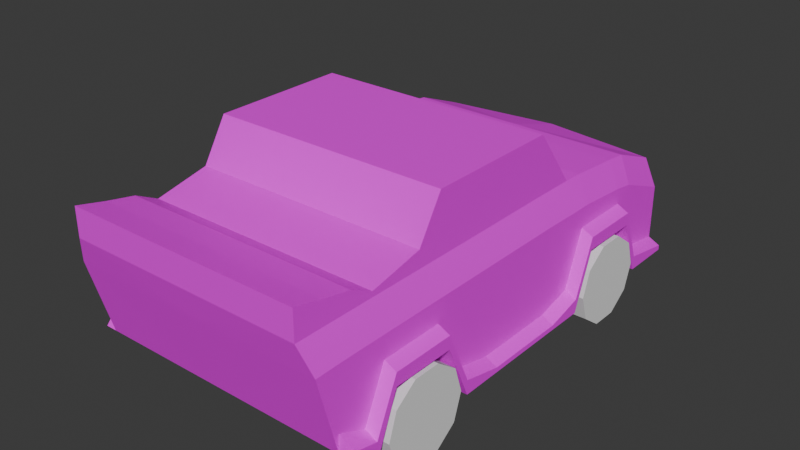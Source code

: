 # Source: Car.blend  (saved by Blender 4.1.24; exported with 4.5.12 LTS)
import bpy
from mathutils import Matrix  # noqa: F401  (used for matrix-valued properties, if any)

bpy.ops.wm.read_factory_settings(use_empty=True)
scene = bpy.context.scene
scene.name = 'Scene'

# ---- collections
col_collection = bpy.data.collections.new('Collection'); scene.collection.children.link(col_collection)

# ---- images (referenced by path relative to the original .blend; pixels are not part of the script)
import os
ASSET_DIR = os.environ.get("B2B_ASSET_DIR", "")  # directory of the original .blend (textures are referenced by path, not embedded)
HERE = os.path.dirname(os.path.abspath(__file__))  # packed textures are extracted next to this script under _unpacked/

def load_image(name, relpath, width, height, colorspace="sRGB"):
    """Load a texture the original file referenced (path relative to the .blend, or extracted next to this script)."""
    p = next((c for c in (os.path.join(HERE, relpath), os.path.join(ASSET_DIR, relpath)) if relpath and os.path.exists(c)), "")
    if p:
        img = bpy.data.images.load(p, check_existing=True)
        img.name = name
    else:  # same state as the original file: an image datablock whose file is absent (Cycles renders it pink)
        img = bpy.data.images.new(name, width, height)
        img.source = "FILE"
        img.filepath = "//" + (relpath or name)
    img.colorspace_settings.name = colorspace
    return img
img_cone_island_joy_16_1x_png = load_image('Cone_island-joy-16-1x.png', 'Cone_island-joy-16-1x.png', 1024, 1024, 'sRGB')

# ---- materials (node trees are filled in below, after node groups)
mat_atlas = bpy.data.materials.new('Atlas')
mat_atlas.use_transparent_shadow = False

# ---- material node trees
mat_atlas.use_nodes = True; mat_atlas.node_tree.nodes.clear()
_N = mat_atlas.node_tree.nodes; _L = mat_atlas.node_tree.links
n0 = _N.new('ShaderNodeBsdfPrincipled'); n0.name = 'BSDF Principista'; n0.location = (10, 300)
n1 = _N.new('ShaderNodeOutputMaterial'); n1.name = 'Material'; n1.location = (300, 300)
n2 = _N.new('ShaderNodeTexImage'); n2.name = 'Imagen'; n2.location = (-361, 289)
n2.image = img_cone_island_joy_16_1x_png
_L.new(n0.outputs[0], n1.inputs[0])
_L.new(n2.outputs[0], n0.inputs[0])
n1.is_active_output = True

# ---- world
world_world = bpy.data.worlds.new('World'); scene.world = world_world
world_world.use_nodes = True; world_world.node_tree.nodes.clear()
_N = world_world.node_tree.nodes; _L = world_world.node_tree.links
n0 = _N.new('ShaderNodeOutputWorld'); n0.name = 'World Output'; n0.location = (300, 300)
n1 = _N.new('ShaderNodeBackground'); n1.name = 'Background'; n1.location = (10, 300)
n1.inputs[0].default_value = (0.05088, 0.05088, 0.05088, 1.0)
_L.new(n1.outputs[0], n0.inputs[0])
n0.is_active_output = True
world_world.color = (0.05088, 0.05088, 0.05088)
world_world.use_sun_shadow = False
world_world.sun_shadow_jitter_overblur = 0.0

# ---- meshes
me_plano = bpy.data.meshes.new('Plano')
me_plano.from_pydata([(-0.6801, -0.559, -2.415e-08), (1.0, 1.078, 0.0), (-1.0, 0.1181, 0.0), (-1.0, -0.04875, 0.0), (-0.5448, -0.3743, -3.437e-08), (1.0, -0.3743, 0.0), (1.0, -0.04875, 0.0), (1.0, 0.1181, 0.0), (1.0, 0.5353, 0.0), (1.0, 0.8482, 0.0), (1.0, 0.6033, 3.553e-15), (1.0, 0.779, 3.553e-15), (-0.55, -0.1293, -3.397e-08), (-0.3659, -0.04875, 2.762e-08), (-0.3659, -0.3743, 2.762e-08), (-0.4218, -0.3021, -4.365e-08), (1.007, -0.3021, -5.078e-10), (-0.0609, 1.064, 4.597e-09), (-0.3659, -0.559, 2.762e-08), (1.007, -0.1293, -5.078e-10), (-0.3659, 0.1181, 2.762e-08), (-0.4439, 0.5178, 0.081), (-0.2839, 0.8482, 2.143e-08), (-0.3571, 0.6033, 2.696e-08), (-0.3082, 0.779, 2.327e-08), (-0.3659, -0.3021, 2.762e-08), (-0.3659, -0.1293, 2.762e-08), (0.5, -0.04875, 0.0), (0.5, -0.3743, 0.0), (0.8772, 1.078, -2.848e-08), (0.5, 0.1181, 0.0), (0.5, 0.5353, 0.0), (0.5, 0.8482, 0.0), (0.187, 0.6033, 2.363e-08), (0.187, 0.779, 2.363e-08), (0.1904, -0.3021, 2.338e-08), (0.1904, -0.1293, 2.338e-08), (-0.6063, -0.4666, -2.972e-08), (0.7884, -0.4666, 1.598e-08), (-0.3659, -0.4666, 2.762e-08), (0.5, -0.4666, 0.0), (-0.9209, 0.4123, 0.081), (1.0, 0.3948, 0.0), (-0.3684, 0.3948, 2.781e-08), (0.5, 0.3948, 0.0), (-0.6063, -0.4666, 1.312), (-0.6801, -0.559, 1.312), (1.0, 0.8565, 1.431), (1.0, 1.027, 1.431), (-0.9257, 0.3664, 1.312), (-0.9257, 0.1534, 1.312), (-0.9292, -0.02373, 1.312), (-0.4218, -0.3021, 1.312), (-0.5448, -0.3743, 1.312), (0.7884, -0.4666, 1.431), (1.0, -0.3743, 1.431), (0.3807, -0.09591, 1.431), (1.0, -0.0154, 1.431), (1.0, 0.1181, 1.431), (1.0, 0.3948, 1.431), (1.0, 0.5143, 1.431), (0.374, 0.7873, 1.431), (-0.3659, -0.3743, 1.312), (-0.3659, -0.04875, 1.312), (-0.4485, 0.1534, 1.312), (0.374, 0.5823, 1.431), (-0.3571, 0.6033, 1.312), (-0.3082, 0.779, 1.312), (-0.5474, -0.09937, 1.312), (0.7773, -0.0154, 1.431), (0.7239, -0.3743, 1.431), (0.3807, -0.3021, 1.431), (0.8813, 1.027, 1.431), (-0.0609, 1.014, 1.312), (-0.3659, -0.559, 1.312), (-0.3659, -0.3021, 1.312), (0.8813, 0.1181, 1.431), (-0.4454, -0.09937, 1.312), (0.7773, 0.5143, 1.431), (-0.4482, 0.4707, 1.312), (0.7773, 0.8565, 1.431), (-0.2839, 0.8482, 1.312), (0.1679, 0.5823, 1.431), (0.1679, 0.7873, 1.431), (0.1726, -0.3021, 1.431), (0.1712, -0.09591, 1.431), (-0.4506, 0.3951, 1.312), (-0.3659, -0.4666, 1.312), (0.8813, 0.3948, 1.431), (0.5849, -0.4666, 1.431), (1.0, 0.8565, 1.561), (1.0, 1.027, 1.561), (0.7884, -0.4666, 1.561), (1.0, -0.3743, 1.561), (0.3807, -0.09591, 1.561), (1.0, -0.0154, 1.561), (1.0, 0.1181, 1.561), (1.0, 0.3948, 1.561), (1.0, 0.5143, 1.561), (0.374, 0.7873, 1.561), (0.374, 0.5823, 1.561), (0.3807, -0.3021, 1.561), (0.8434, -0.0154, 1.561), (0.79, -0.3743, 1.561), (0.9474, 1.027, 1.561), (0.9474, 0.1181, 1.561), (0.8434, 0.5143, 1.561), (0.8434, 0.8565, 1.561), (0.234, 0.5823, 1.561), (0.234, 0.7873, 1.561), (0.2387, -0.3021, 1.561), (0.2374, -0.09591, 1.561), (0.9474, 0.3948, 1.561), (0.7279, -0.4509, 1.561), (-0.1388, -0.04875, 2.038e-08), (-0.1388, -0.3743, 2.038e-08), (0.2658, 1.078, -1.017e-08), (-0.1388, 0.1181, 2.038e-08), (-0.1379, 0.5353, 2.032e-08), (-0.07825, 0.8482, 1.581e-08), (-0.2144, 0.6033, 2.609e-08), (-0.1783, 0.779, 2.336e-08), (-0.22, -0.3021, 2.651e-08), (-0.22, -0.1293, 2.651e-08), (-0.04423, -0.5348, 2.314e-08), (-0.1388, -0.4666, 2.038e-08), (-0.1406, 0.3948, 2.052e-08), (-0.06581, -0.04875, 1.431), (-0.06581, -0.3743, 1.431), (0.2689, 1.027, 1.431), (-0.06581, 0.1181, 1.431), (-0.05729, 0.5353, 1.431), (0.02581, 0.8482, 1.431), (-0.05729, 0.6033, 1.431), (-0.01007, 0.779, 1.431), (-0.06581, -0.3021, 1.431), (-0.06581, -0.1293, 1.431), (-0.05854, -0.5348, 1.431), (-0.06357, -0.4666, 1.431), (-0.06581, 0.3948, 1.431), (-0.9209, 0.4123, 1.231), (-0.9292, 0.0882, 1.312), (-0.4454, 0.0882, 1.312), (-0.3684, 0.3948, 1.312), (-0.4439, 0.5178, 1.231), (-1.0, 0.1181, 1.312), (-1.0, -0.04875, 1.312), (-0.3659, 0.1181, 1.312), (-0.55, -0.1293, 1.312), (-0.3659, -0.1293, 1.312), (-0.4454, -0.04875, 1.312), (-0.3648, 0.5353, 2.754e-08), (-1.0, 0.3948, 0.0), (-0.3648, 0.5353, 1.312), (-1.0, 0.3948, 1.312), (-0.9276, 0.1181, 1.312)], [], [(32, 9, 1, 29), (40, 38, 5, 28), (36, 19, 6, 27), (44, 42, 8, 31), (34, 11, 9, 32), (31, 8, 10, 33), (3, 13, 20, 2), (4, 14, 25, 15), (28, 5, 16, 35), (34, 33, 10, 11), (35, 16, 19, 36), (15, 25, 26, 12), (152, 43, 151), (114, 27, 30, 117), (12, 26, 13, 3), (37, 39, 14, 4), (122, 35, 36, 123), (121, 120, 33, 34), (115, 28, 35, 122), (118, 31, 33, 120), (121, 34, 32, 119), (126, 44, 31, 118), (6, 7, 30, 27), (123, 36, 27, 114), (125, 40, 28, 115), (119, 32, 29, 116), (0, 18, 39, 37), (124, 38, 40, 125), (117, 30, 44, 126), (2, 20, 43, 152), (30, 7, 42, 44), (58, 57, 95, 96), (69, 76, 105, 102), (57, 56, 94, 95), (65, 60, 98, 100), (88, 78, 106, 112), (55, 54, 92, 93), (51, 141, 142, 150), (53, 52, 75, 62), (61, 65, 100, 99), (76, 88, 112, 105), (71, 55, 93, 101), (52, 148, 149, 75), (49, 79, 86), (127, 130, 76, 69), (68, 51, 150, 77), (45, 53, 62, 87), (135, 136, 85, 84), (134, 83, 82, 133), (128, 135, 84, 70), (131, 133, 82, 78), (134, 132, 80, 83), (139, 131, 78, 88), (83, 80, 107, 109), (136, 127, 69, 85), (138, 128, 70, 89), (132, 129, 72, 80), (46, 45, 87, 74), (137, 138, 89, 54), (130, 139, 88, 76), (50, 49, 86, 64), (78, 82, 108, 106), (24, 22, 81, 67), (23, 24, 67, 66), (29, 1, 48, 72), (7, 6, 57, 58), (19, 16, 71, 56), (0, 37, 45, 46), (12, 3, 146, 148), (8, 42, 59, 60), (1, 9, 47, 48), (41, 21, 144, 140), (9, 11, 61, 47), (2, 152, 154, 145), (42, 7, 58, 59), (37, 4, 53, 45), (3, 2, 145, 146), (15, 12, 148, 52), (124, 18, 74, 137), (22, 17, 73, 81), (4, 15, 52, 53), (16, 5, 55, 71), (11, 10, 65, 61), (5, 38, 54, 55), (116, 29, 72, 129), (151, 23, 66, 153), (10, 8, 60, 65), (6, 19, 56, 57), (18, 0, 46, 74), (107, 104, 91, 90), (113, 103, 93, 92), (111, 102, 95, 94), (112, 106, 98, 97), (109, 107, 90, 99), (106, 108, 100, 98), (103, 110, 101, 93), (109, 99, 100, 108), (110, 111, 94, 101), (95, 102, 105, 96), (105, 112, 97, 96), (72, 48, 91, 104), (85, 69, 102, 111), (56, 71, 101, 94), (84, 85, 111, 110), (54, 89, 113, 92), (60, 59, 97, 98), (89, 70, 103, 113), (48, 47, 90, 91), (82, 83, 109, 108), (47, 61, 99, 90), (80, 72, 104, 107), (70, 84, 110, 103), (59, 58, 96, 97), (17, 116, 129, 73), (38, 124, 137, 54), (147, 143, 139, 130), (74, 87, 138, 137), (81, 73, 129, 132), (87, 62, 128, 138), (149, 63, 127, 136), (143, 153, 131, 139), (67, 81, 132, 134), (153, 66, 133, 131), (62, 75, 135, 128), (67, 134, 133, 66), (75, 149, 136, 135), (63, 147, 130, 127), (20, 117, 126, 43), (18, 124, 125, 39), (22, 119, 116, 17), (39, 125, 115, 14), (26, 123, 114, 13), (43, 126, 118, 151), (24, 121, 119, 22), (151, 118, 120, 23), (14, 115, 122, 25), (24, 23, 120, 121), (25, 122, 123, 26), (13, 114, 117, 20), (49, 50, 145, 154), (50, 64, 147, 155), (86, 79, 153, 143), (79, 49, 154, 153), (64, 86, 143, 147), (141, 51, 146, 145), (141, 145, 155), (51, 68, 148, 146), (68, 77, 149, 148), (150, 142, 147, 63), (77, 150, 63, 149), (21, 41, 152, 151), (140, 144, 153, 154), (144, 21, 151, 153), (41, 140, 154, 152), (142, 141, 155, 147), (145, 50, 155)])
_uv = me_plano.uv_layers.new(name='MapaUV')
_uv.uv.foreach_set('vector', [0.4069, 0.3947, 0.4097, 0.3947, 0.4097, 0.4077, 0.4069, 0.4077, 0.4069, 0.3232, 0.4097, 0.3232, 0.4097, 0.3297, 0.4069, 0.3297, 0.4069, 0.3401, 0.4097, 0.3401, 0.4097, 0.3427, 0.4069, 0.3427, 0.4069, 0.3784, 0.4097, 0.3784, 0.4097, 0.3817, 0.4069, 0.3817, 0.4069, 0.3921, 0.4097, 0.3921, 0.4097, 0.3947, 0.4069, 0.3947, 0.4069, 0.3817, 0.4097, 0.3817, 0.4097, 0.3843, 0.4069, 0.3843, 0.3984, 0.3427, 0.404, 0.3427, 0.404, 0.3687, 0.3984, 0.3687, 0.3984, 0.3297, 0.404, 0.3297, 0.404, 0.3323, 0.3984, 0.3323, 0.4069, 0.3297, 0.4097, 0.3297, 0.4097, 0.3323, 0.4069, 0.3323, 0.4069, 0.3921, 0.4069, 0.3843, 0.4097, 0.3843, 0.4097, 0.3921, 0.4069, 0.3323, 0.4097, 0.3323, 0.4097, 0.3401, 0.4069, 0.3401, 0.3984, 0.3323, 0.404, 0.3323, 0.404, 0.3401, 0.3984, 0.3401, 0.3984, 0.3784, 0.404, 0.3784, 0.404, 0.3817, 0.4048, 0.3427, 0.4069, 0.3427, 0.4069, 0.3687, 0.4048, 0.3687, 0.3984, 0.3401, 0.404, 0.3401, 0.404, 0.3427, 0.3984, 0.3427, 0.3984, 0.3232, 0.404, 0.3232, 0.404, 0.3297, 0.3984, 0.3297, 0.4048, 0.3323, 0.4069, 0.3323, 0.4069, 0.3401, 0.4048, 0.3401, 0.4048, 0.3921, 0.4048, 0.3843, 0.4069, 0.3843, 0.4069, 0.3921, 0.4048, 0.3297, 0.4069, 0.3297, 0.4069, 0.3323, 0.4048, 0.3323, 0.4048, 0.3817, 0.4069, 0.3817, 0.4069, 0.3843, 0.4048, 0.3843, 0.4048, 0.3921, 0.4069, 0.3921, 0.4069, 0.3947, 0.4048, 0.3947, 0.4048, 0.3784, 0.4069, 0.3784, 0.4069, 0.3817, 0.4048, 0.3817, 0.4097, 0.3427, 0.4097, 0.3687, 0.4069, 0.3687, 0.4069, 0.3427, 0.4048, 0.3401, 0.4069, 0.3401, 0.4069, 0.3427, 0.4048, 0.3427, 0.4048, 0.3232, 0.4069, 0.3232, 0.4069, 0.3297, 0.4048, 0.3297, 0.4048, 0.3947, 0.4069, 0.3947, 0.4069, 0.4077, 0.4048, 0.4077, 0.3984, 0.3167, 0.404, 0.3167, 0.404, 0.3232, 0.3984, 0.3232, 0.4055, 0.3184, 0.4097, 0.3232, 0.4069, 0.3232, 0.4048, 0.3232, 0.4048, 0.3687, 0.4069, 0.3687, 0.4069, 0.3784, 0.4048, 0.3784, 0.3984, 0.3687, 0.404, 0.3687, 0.404, 0.3784, 0.3984, 0.3784, 0.4069, 0.3687, 0.4097, 0.3687, 0.4097, 0.3784, 0.4069, 0.3784, 0.6656, 0.4671, 0.6656, 0.4411, 0.6656, 0.4411, 0.6656, 0.4671, 0.6628, 0.4411, 0.6628, 0.4671, 0.6628, 0.4671, 0.6628, 0.4411, 0.6656, 0.4411, 0.6656, 0.4385, 0.6656, 0.4385, 0.6656, 0.4411, 0.6656, 0.4827, 0.6656, 0.4801, 0.6656, 0.4801, 0.6656, 0.4827, 0.6628, 0.4768, 0.6628, 0.4801, 0.6628, 0.4801, 0.6628, 0.4768, 0.6656, 0.4282, 0.6656, 0.4217, 0.6656, 0.4217, 0.6656, 0.4282, 0.02212, 0.5404, 0.02092, 0.5609, 0.02603, 0.5609, 0.02603, 0.5396, 0.2827, 0.4085, 0.2827, 0.4111, 0.2884, 0.4111, 0.2884, 0.4085, 0.6656, 0.4905, 0.6656, 0.4827, 0.6656, 0.4827, 0.6656, 0.4905, 0.6628, 0.4671, 0.6628, 0.4768, 0.6628, 0.4768, 0.6628, 0.4671, 0.6656, 0.4308, 0.6656, 0.4282, 0.6656, 0.4282, 0.6656, 0.4308, 0.786, 0.5292, 0.786, 0.537, 0.7916, 0.537, 0.7916, 0.5292, 0.02097, 0.5746, 0.02598, 0.5775, 0.02598, 0.5753, 0.7923, 0.5396, 0.7923, 0.5656, 0.7944, 0.5656, 0.7944, 0.5396, 0.02238, 0.5379, 0.02212, 0.5404, 0.02603, 0.5396, 0.02566, 0.5379, 0.2827, 0.402, 0.2827, 0.4085, 0.2884, 0.4085, 0.2884, 0.402, 0.7939, 0.5788, 0.7939, 0.5866, 0.796, 0.5866, 0.796, 0.5788, 0.7923, 0.5889, 0.7944, 0.5889, 0.7944, 0.5811, 0.7923, 0.5811, 0.7923, 0.5266, 0.7923, 0.5292, 0.7944, 0.5292, 0.7944, 0.5266, 0.7923, 0.5785, 0.7923, 0.5811, 0.7944, 0.5811, 0.7944, 0.5785, 0.7923, 0.5889, 0.7923, 0.5915, 0.7944, 0.5915, 0.7944, 0.5889, 0.7923, 0.5753, 0.7923, 0.5785, 0.7944, 0.5785, 0.7944, 0.5753, 0.6628, 0.4905, 0.6628, 0.4931, 0.6628, 0.4931, 0.6628, 0.4905, 0.7923, 0.537, 0.7923, 0.5396, 0.7944, 0.5396, 0.7944, 0.537, 0.7923, 0.5201, 0.7923, 0.5266, 0.7944, 0.5266, 0.7944, 0.5201, 0.7923, 0.5915, 0.7923, 0.6045, 0.7944, 0.6045, 0.7944, 0.5915, 0.2827, 0.3955, 0.2827, 0.402, 0.2884, 0.402, 0.2884, 0.3955, 0.7931, 0.5153, 0.7923, 0.5201, 0.7944, 0.5201, 0.7973, 0.5201, 0.7923, 0.5656, 0.7923, 0.5753, 0.7944, 0.5753, 0.7944, 0.5656, 0.02097, 0.5668, 0.02097, 0.5746, 0.02598, 0.5753, 0.02598, 0.5668, 0.6628, 0.4801, 0.6628, 0.4827, 0.6628, 0.4827, 0.6628, 0.4801, 0.7916, 0.5889, 0.7916, 0.5915, 0.7916, 0.5915, 0.7916, 0.5889, 0.7916, 0.5811, 0.7916, 0.5889, 0.7916, 0.5889, 0.7916, 0.5811, 0.7944, 0.6045, 0.7973, 0.6045, 0.7973, 0.6045, 0.7944, 0.6045, 0.7973, 0.5656, 0.7973, 0.5396, 0.7973, 0.5396, 0.7973, 0.5656, 0.7973, 0.537, 0.7973, 0.5292, 0.7973, 0.5292, 0.7973, 0.537, 0.2827, 0.3955, 0.2827, 0.402, 0.2827, 0.402, 0.2827, 0.3955, 0.786, 0.537, 0.786, 0.5396, 0.786, 0.5396, 0.786, 0.537, 0.7973, 0.5785, 0.7973, 0.5753, 0.7973, 0.5753, 0.7973, 0.5785, 0.7973, 0.6045, 0.7973, 0.5915, 0.7973, 0.5915, 0.7973, 0.6045, 0.02135, 0.5757, 0.0256, 0.5781, 0.0256, 0.5781, 0.02135, 0.5757, 0.7973, 0.5915, 0.7973, 0.5889, 0.7973, 0.5889, 0.7973, 0.5915, 0.786, 0.5656, 0.786, 0.5753, 0.786, 0.5753, 0.786, 0.5656, 0.7973, 0.5753, 0.7973, 0.5656, 0.7973, 0.5656, 0.7973, 0.5753, 0.2827, 0.402, 0.2827, 0.4085, 0.2827, 0.4085, 0.2827, 0.402, 0.786, 0.5396, 0.786, 0.5656, 0.786, 0.5656, 0.786, 0.5396, 0.786, 0.5292, 0.786, 0.537, 0.786, 0.537, 0.786, 0.5292, 0.7931, 0.5153, 0.7916, 0.5136, 0.7916, 0.5136, 0.7931, 0.5153, 0.7916, 0.5915, 0.7916, 0.6045, 0.7916, 0.6045, 0.7916, 0.5915, 0.2827, 0.4085, 0.2827, 0.4111, 0.2827, 0.4111, 0.2827, 0.4085, 0.7973, 0.5292, 0.7973, 0.5266, 0.7973, 0.5266, 0.7973, 0.5292, 0.7973, 0.5889, 0.7973, 0.5811, 0.7973, 0.5811, 0.7973, 0.5889, 0.7973, 0.5266, 0.7973, 0.5201, 0.7973, 0.5201, 0.7973, 0.5266, 0.7923, 0.6045, 0.7944, 0.6045, 0.7944, 0.6045, 0.7923, 0.6045, 0.7916, 0.5785, 0.7916, 0.5811, 0.7916, 0.5811, 0.7916, 0.5785, 0.7973, 0.5811, 0.7973, 0.5785, 0.7973, 0.5785, 0.7973, 0.5811, 0.7973, 0.5396, 0.7973, 0.537, 0.7973, 0.537, 0.7973, 0.5396, 0.2884, 0.3955, 0.2827, 0.3955, 0.2827, 0.3955, 0.2884, 0.3955, 0.6628, 0.4931, 0.6628, 0.5061, 0.6656, 0.5061, 0.6656, 0.4931, 0.6628, 0.4217, 0.6628, 0.4282, 0.6656, 0.4282, 0.6656, 0.4217, 0.6628, 0.4385, 0.6628, 0.4411, 0.6656, 0.4411, 0.6656, 0.4385, 0.6628, 0.4768, 0.6628, 0.4801, 0.6656, 0.4801, 0.6656, 0.4768, 0.6628, 0.4905, 0.6628, 0.4931, 0.6656, 0.4931, 0.6656, 0.4905, 0.6628, 0.4801, 0.6628, 0.4827, 0.6656, 0.4827, 0.6656, 0.4801, 0.6628, 0.4282, 0.6628, 0.4308, 0.6656, 0.4308, 0.6656, 0.4282, 0.6628, 0.4905, 0.6656, 0.4905, 0.6656, 0.4827, 0.6628, 0.4827, 0.6628, 0.4308, 0.6628, 0.4385, 0.6656, 0.4385, 0.6656, 0.4308, 0.6656, 0.4411, 0.6628, 0.4411, 0.6628, 0.4671, 0.6656, 0.4671, 0.6628, 0.4671, 0.6628, 0.4768, 0.6656, 0.4768, 0.6656, 0.4671, 0.3392, 0.4273, 0.342, 0.4273, 0.342, 0.4273, 0.3392, 0.4273, 0.6628, 0.4385, 0.6628, 0.4411, 0.6628, 0.4411, 0.6628, 0.4385, 0.6656, 0.4385, 0.6656, 0.4308, 0.6656, 0.4308, 0.6656, 0.4385, 0.6628, 0.4308, 0.6628, 0.4385, 0.6628, 0.4385, 0.6628, 0.4308, 0.6656, 0.4217, 0.6628, 0.4217, 0.6628, 0.4217, 0.6656, 0.4217, 0.6656, 0.4801, 0.6656, 0.4768, 0.6656, 0.4768, 0.6656, 0.4801, 0.6628, 0.4217, 0.6628, 0.4282, 0.6628, 0.4282, 0.6628, 0.4217, 0.6484, 0.6833, 0.6484, 0.6703, 0.6484, 0.6703, 0.6484, 0.6833, 0.6628, 0.4827, 0.6628, 0.4905, 0.6628, 0.4905, 0.6628, 0.4827, 0.6656, 0.4931, 0.6656, 0.4905, 0.6656, 0.4905, 0.6656, 0.4931, 0.6628, 0.4931, 0.6628, 0.5061, 0.6628, 0.5061, 0.6628, 0.4931, 0.6628, 0.4282, 0.6628, 0.4308, 0.6628, 0.4308, 0.6628, 0.4282, 0.6656, 0.4768, 0.6656, 0.4671, 0.6656, 0.4671, 0.6656, 0.4768, 0.7916, 0.6045, 0.7923, 0.6045, 0.7923, 0.6045, 0.7916, 0.6045, 0.7973, 0.5201, 0.7931, 0.5153, 0.7931, 0.5153, 0.7973, 0.5201, 0.7916, 0.5656, 0.7916, 0.5753, 0.7923, 0.5753, 0.7923, 0.5656, 0.7916, 0.5136, 0.7916, 0.5201, 0.7923, 0.5201, 0.7931, 0.5153, 0.7916, 0.5915, 0.7916, 0.6045, 0.7923, 0.6045, 0.7923, 0.5915, 0.7916, 0.5201, 0.7916, 0.5266, 0.7923, 0.5266, 0.7923, 0.5201, 0.7916, 0.537, 0.7916, 0.5396, 0.7923, 0.5396, 0.7923, 0.537, 0.7916, 0.5753, 0.7916, 0.5785, 0.7923, 0.5785, 0.7923, 0.5753, 0.7916, 0.5889, 0.7916, 0.5915, 0.7923, 0.5915, 0.7923, 0.5889, 0.7916, 0.5785, 0.7916, 0.5811, 0.7923, 0.5811, 0.7923, 0.5785, 0.7916, 0.5266, 0.7916, 0.5292, 0.7923, 0.5292, 0.7923, 0.5266, 0.7916, 0.5889, 0.7923, 0.5889, 0.7923, 0.5811, 0.7916, 0.5811, 0.7916, 0.5292, 0.7916, 0.537, 0.7923, 0.537, 0.7923, 0.5292, 0.7916, 0.5396, 0.7916, 0.5656, 0.7923, 0.5656, 0.7923, 0.5396, 0.404, 0.3687, 0.4048, 0.3687, 0.4048, 0.3784, 0.404, 0.3784, 0.404, 0.3167, 0.4055, 0.3184, 0.4048, 0.3232, 0.404, 0.3232, 0.404, 0.3947, 0.4048, 0.3947, 0.4048, 0.4077, 0.404, 0.4077, 0.404, 0.3232, 0.4048, 0.3232, 0.4048, 0.3297, 0.404, 0.3297, 0.404, 0.3401, 0.4048, 0.3401, 0.4048, 0.3427, 0.404, 0.3427, 0.404, 0.3784, 0.4048, 0.3784, 0.4048, 0.3817, 0.404, 0.3817, 0.404, 0.3921, 0.4048, 0.3921, 0.4048, 0.3947, 0.404, 0.3947, 0.404, 0.3817, 0.4048, 0.3817, 0.4048, 0.3843, 0.404, 0.3843, 0.404, 0.3297, 0.4048, 0.3297, 0.4048, 0.3323, 0.404, 0.3323, 0.404, 0.3921, 0.404, 0.3843, 0.4048, 0.3843, 0.4048, 0.3921, 0.404, 0.3323, 0.4048, 0.3323, 0.4048, 0.3401, 0.404, 0.3401, 0.404, 0.3427, 0.4048, 0.3427, 0.4048, 0.3687, 0.404, 0.3687, 0.7863, 0.5746, 0.7863, 0.5668, 0.786, 0.5656, 0.786, 0.5753, 0.7863, 0.5668, 0.7913, 0.5668, 0.7916, 0.5656, 0.7866, 0.5656, 0.7913, 0.5753, 0.7913, 0.5775, 0.7916, 0.5785, 0.7916, 0.5753, 0.7913, 0.5775, 0.7863, 0.5746, 0.786, 0.5753, 0.7916, 0.5785, 0.7913, 0.5668, 0.7913, 0.5753, 0.7916, 0.5753, 0.7916, 0.5656, 0.7862, 0.5609, 0.7874, 0.5404, 0.786, 0.5396, 0.786, 0.5656, 0.7862, 0.5609, 0.786, 0.5656, 0.7866, 0.5656, 0.7874, 0.5404, 0.7877, 0.5379, 0.786, 0.537, 0.786, 0.5396, 0.7877, 0.5379, 0.791, 0.5379, 0.7916, 0.537, 0.786, 0.537, 0.7913, 0.5396, 0.7913, 0.5609, 0.7916, 0.5656, 0.7916, 0.5396, 0.791, 0.5379, 0.7913, 0.5396, 0.7916, 0.5396, 0.7916, 0.537, 0.7839, 0.5301, 0.7797, 0.5276, 0.779, 0.5272, 0.7846, 0.5305, 0.7797, 0.5276, 0.7839, 0.5301, 0.7846, 0.5305, 0.779, 0.5272, 0.7839, 0.5301, 0.7839, 0.5301, 0.7846, 0.5305, 0.7846, 0.5305, 0.7797, 0.5276, 0.7797, 0.5276, 0.779, 0.5272, 0.779, 0.5272, 0.7913, 0.5609, 0.7862, 0.5609, 0.7866, 0.5656, 0.7916, 0.5656, 0.786, 0.5656, 0.7863, 0.5668, 0.7866, 0.5656])
me_plano.materials.append(mat_atlas)
me_plano.update()
me_cilindro_001 = bpy.data.meshes.new('Cilindro.001')
me_cilindro_001.from_pydata([(0.0, 1.0, -1.0), (0.0, 1.0, 1.0), (0.5878, 0.809, -1.0), (0.5878, 0.809, 1.0), (0.9511, 0.309, -1.0), (0.9511, 0.309, 1.0), (0.9511, -0.309, -1.0), (0.9511, -0.309, 1.0), (0.5878, -0.809, -1.0), (0.5878, -0.809, 1.0), (0.0, -1.0, -1.0), (0.0, -1.0, 1.0), (-0.5878, -0.809, -1.0), (-0.5878, -0.809, 1.0), (-0.9511, -0.309, -1.0), (-0.9511, -0.309, 1.0), (-0.9511, 0.309, -1.0), (-0.9511, 0.309, 1.0), (-0.5878, 0.809, -1.0), (-0.5878, 0.809, 1.0)], [], [(0, 1, 3, 2), (2, 3, 5, 4), (4, 5, 7, 6), (6, 7, 9, 8), (8, 9, 11, 10), (10, 11, 13, 12), (12, 13, 15, 14), (14, 15, 17, 16), (3, 1, 19, 17, 15, 13, 11, 9, 7, 5), (16, 17, 19, 18), (18, 19, 1, 0), (0, 2, 4, 6, 8, 10, 12, 14, 16, 18)])
_uv = me_cilindro_001.uv_layers.new(name='MapaUV')
_uv.uv.foreach_set('vector', [1.0, 0.5, 1.0, 1.0, 0.9, 1.0, 0.9, 0.5, 0.9, 0.5, 0.9, 1.0, 0.8, 1.0, 0.8, 0.5, 0.8, 0.5, 0.8, 1.0, 0.7, 1.0, 0.7, 0.5, 0.7, 0.5, 0.7, 1.0, 0.6, 1.0, 0.6, 0.5, 0.6, 0.5, 0.6, 1.0, 0.5, 1.0, 0.5, 0.5, 0.5, 0.5, 0.5, 1.0, 0.4, 1.0, 0.4, 0.5, 0.4, 0.5, 0.4, 1.0, 0.3, 1.0, 0.3, 0.5, 0.3, 0.5, 0.3, 1.0, 0.2, 1.0, 0.2, 0.5, 0.3911, 0.4442, 0.25, 0.49, 0.1089, 0.4442, 0.02175, 0.3242, 0.02175, 0.1758, 0.1089, 0.05584, 0.25, 0.01, 0.3911, 0.05584, 0.4783, 0.1758, 0.4783, 0.3242, 0.2, 0.5, 0.2, 1.0, 0.1, 1.0, 0.1, 0.5, 0.1, 0.5, 0.1, 1.0, -7.451e-08, 1.0, -7.451e-08, 0.5, 0.75, 0.49, 0.8911, 0.4442, 0.9783, 0.3242, 0.9783, 0.1758, 0.8911, 0.05584, 0.75, 0.01, 0.6089, 0.05584, 0.5217, 0.1758, 0.5217, 0.3242, 0.6089, 0.4442])
me_cilindro_001.update()

# ---- objects
ob_plano = bpy.data.objects.new('Plano', me_plano)
ob_cilindro = bpy.data.objects.new('Cilindro', me_cilindro_001)
ob_cilindro_001 = bpy.data.objects.new('Cilindro.001', me_cilindro_001)
ob_cilindro_002 = bpy.data.objects.new('Cilindro.002', me_cilindro_001)
ob_cilindro_003 = bpy.data.objects.new('Cilindro.003', me_cilindro_001)

# ---- transforms, parenting, visibility, modifiers, constraints
ob_plano.location = (1.187, -1.199, 1.49)
ob_plano.rotation_euler = (-0.0, 1.571, 0.0)
ob_plano.scale = (1.0, 3.412, 1.0)
_m = ob_plano.modifiers.new('Simetrizar', 'MIRROR')
_m.use_axis = (False, False, True)
ob_cilindro.location = (2.474, 1.16, 0.6041)
ob_cilindro.rotation_euler = (-0.0, 1.571, 0.0)
ob_cilindro.scale = (0.4823, 0.4823, 0.2861)
_m = ob_cilindro.modifiers.new('Simetrizar', 'MIRROR')
_m.use_axis = (False, False, False)
ob_cilindro_001.location = (2.474, -1.858, 0.6041)
ob_cilindro_001.rotation_euler = (-0.0, 1.571, 0.0)
ob_cilindro_001.scale = (0.4903, 0.4903, 0.2908)
ob_cilindro_002.location = (-0.1088, 1.16, 0.6041)
ob_cilindro_002.rotation_euler = (-0.0, 1.571, 0.0)
ob_cilindro_002.scale = (0.4823, 0.4823, 0.2861)
_m = ob_cilindro_002.modifiers.new('Simetrizar', 'MIRROR')
_m.use_axis = (False, False, False)
ob_cilindro_003.location = (-0.1018, -1.853, 0.6041)
ob_cilindro_003.rotation_euler = (-0.0, 1.571, 0.0)
ob_cilindro_003.scale = (0.4823, 0.4823, 0.2861)
_m = ob_cilindro_003.modifiers.new('Simetrizar', 'MIRROR')
_m.use_axis = (False, False, False)

# ---- collection membership
col_collection.objects.link(ob_plano)
col_collection.objects.link(ob_cilindro)
col_collection.objects.link(ob_cilindro_001)
col_collection.objects.link(ob_cilindro_002)
col_collection.objects.link(ob_cilindro_003)

# ---- scene / render settings (as saved in the file)
scene.frame_start = 1; scene.frame_end = 250; scene.frame_set(1)
scene.render.engine = 'BLENDER_EEVEE_NEXT'
scene.cycles.sampling_pattern = 'TABULATED_SOBOL'
scene.eevee.ray_tracing_options.trace_max_roughness = 0.0
bpy.context.view_layer.update()

# ---- added for rendering (the .blend has no active camera and no usable light): camera, sun
cam_auto = bpy.data.cameras.new('AutoCamera')
cam_auto.lens = 50.0
cam_auto.sensor_width = 36.0
cam_auto.clip_end = 1000.0
ob_auto_camera = bpy.data.objects.new('AutoCamera', cam_auto)
scene.collection.objects.link(ob_auto_camera)
ob_auto_camera.location = (7.50827, -7.90163, 6.37263)
ob_auto_camera.rotation_euler = (1.09748, -7.21219e-08, 0.694738)
scene.camera = ob_auto_camera
light_auto_sun = bpy.data.lights.new('AutoSun', 'SUN')
light_auto_sun.energy = 3.0
light_auto_sun.angle = 0.0523599
ob_auto_sun = bpy.data.objects.new('AutoSun', light_auto_sun)
scene.collection.objects.link(ob_auto_sun)
ob_auto_sun.rotation_euler = (0.872665, 0.174533, 0.523599)
bpy.context.view_layer.update()
